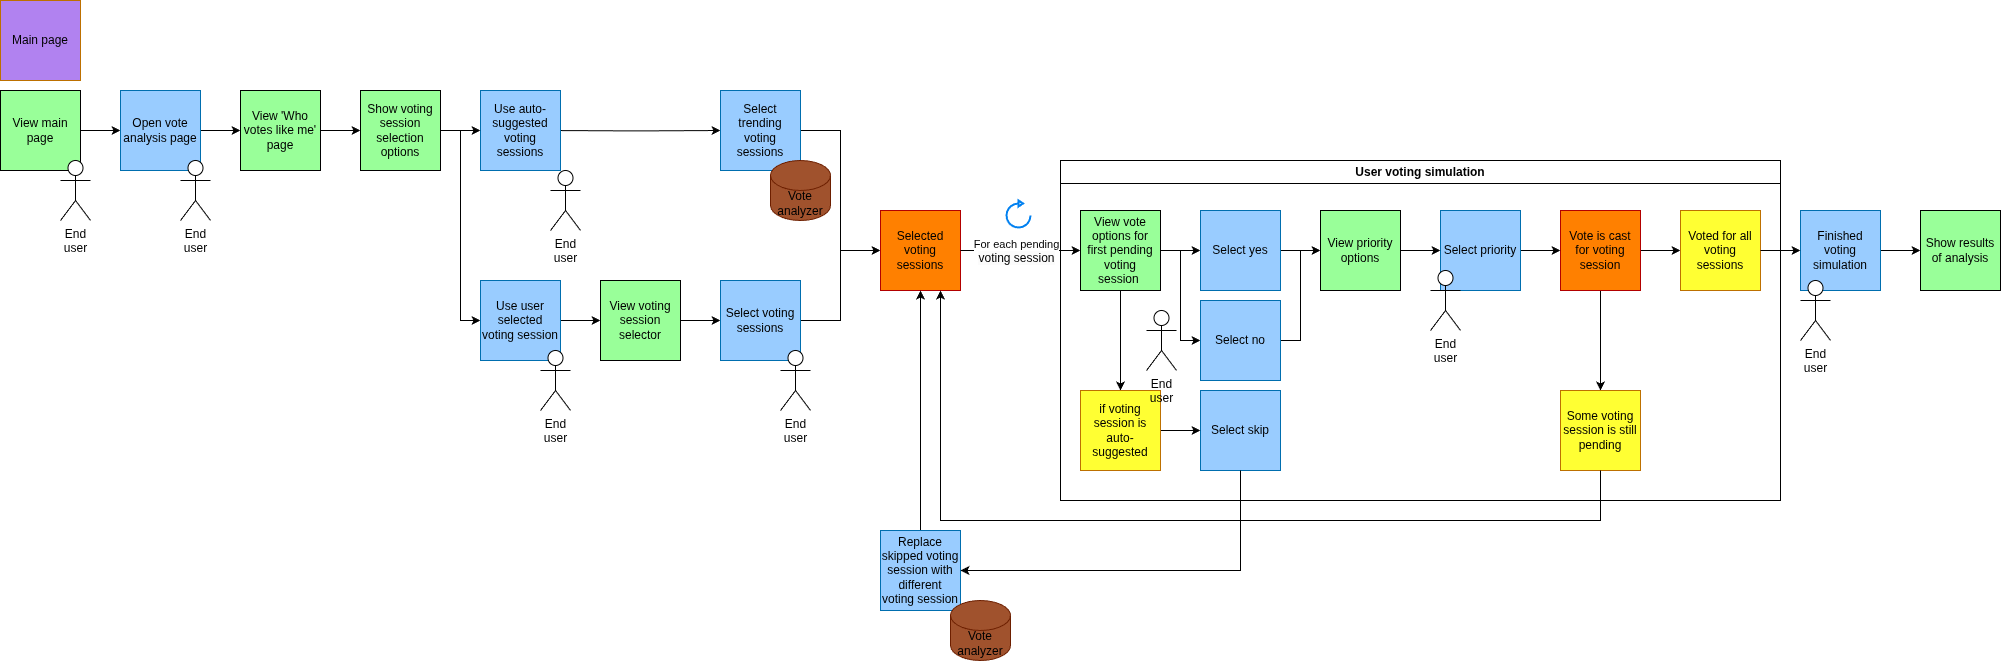

The diagram above was exported from draw.io. Its source (the exported page's mxGraphModel, read from the mxfile embedded in the PNG):
<mxGraphModel dx="2754" dy="583" grid="1" gridSize="10" guides="1" tooltips="1" connect="1" arrows="1" fold="1" page="1" pageScale="1" pageWidth="827" pageHeight="1169" background="#ffffff" math="0" shadow="0">
  <root>
    <mxCell id="0" />
    <mxCell id="1" parent="0" />
    <mxCell id="167" style="edgeStyle=orthogonalEdgeStyle;rounded=0;orthogonalLoop=1;jettySize=auto;html=1;entryX=0;entryY=0.5;entryDx=0;entryDy=0;" parent="1" source="168" target="170" edge="1">
      <mxGeometry relative="1" as="geometry" />
    </mxCell>
    <mxCell id="168" value="View main page" style="whiteSpace=wrap;html=1;aspect=fixed;fillColor=#99FF99;strokeColor=#000000;fontColor=#000000;" parent="1" vertex="1">
      <mxGeometry x="20" y="110" width="80" height="80" as="geometry" />
    </mxCell>
    <mxCell id="169" style="edgeStyle=orthogonalEdgeStyle;rounded=0;orthogonalLoop=1;jettySize=auto;html=1;entryX=0;entryY=0.5;entryDx=0;entryDy=0;" parent="1" source="170" target="172" edge="1">
      <mxGeometry relative="1" as="geometry" />
    </mxCell>
    <mxCell id="170" value="Open vote analysis page" style="whiteSpace=wrap;html=1;aspect=fixed;fillColor=#99CCFF;strokeColor=#006EAF;fontColor=#000000;" parent="1" vertex="1">
      <mxGeometry x="140" y="110" width="80" height="80" as="geometry" />
    </mxCell>
    <mxCell id="180" style="edgeStyle=orthogonalEdgeStyle;rounded=0;orthogonalLoop=1;jettySize=auto;html=1;entryX=0;entryY=0.5;entryDx=0;entryDy=0;" parent="1" source="172" target="179" edge="1">
      <mxGeometry relative="1" as="geometry" />
    </mxCell>
    <mxCell id="172" value="View 'Who votes like me' page" style="whiteSpace=wrap;html=1;aspect=fixed;fillColor=#99FF99;strokeColor=#000000;fontColor=#000000;" parent="1" vertex="1">
      <mxGeometry x="260" y="110" width="80" height="80" as="geometry" />
    </mxCell>
    <mxCell id="173" style="edgeStyle=orthogonalEdgeStyle;rounded=0;orthogonalLoop=1;jettySize=auto;html=1;entryX=0.5;entryY=1;entryDx=0;entryDy=0;" parent="1" target="190" edge="1">
      <mxGeometry relative="1" as="geometry">
        <mxPoint x="570" y="150" as="sourcePoint" />
        <mxPoint x="730" y="150" as="targetPoint" />
      </mxGeometry>
    </mxCell>
    <mxCell id="174" value="Use auto-suggested voting sessions" style="whiteSpace=wrap;html=1;aspect=fixed;fillColor=#99CCFF;strokeColor=#006EAF;fontColor=#000000;direction=south;" parent="1" vertex="1">
      <mxGeometry x="500" y="110" width="80" height="80" as="geometry" />
    </mxCell>
    <mxCell id="177" value="End &lt;br&gt;user" style="shape=umlActor;verticalLabelPosition=bottom;verticalAlign=top;html=1;outlineConnect=0;" parent="1" vertex="1">
      <mxGeometry x="80" y="180" width="30" height="60" as="geometry" />
    </mxCell>
    <mxCell id="181" style="edgeStyle=orthogonalEdgeStyle;rounded=0;orthogonalLoop=1;jettySize=auto;html=1;entryX=0.5;entryY=1;entryDx=0;entryDy=0;" parent="1" source="179" target="174" edge="1">
      <mxGeometry relative="1" as="geometry" />
    </mxCell>
    <mxCell id="183" style="edgeStyle=orthogonalEdgeStyle;rounded=0;orthogonalLoop=1;jettySize=auto;html=1;entryX=0.5;entryY=1;entryDx=0;entryDy=0;" parent="1" source="179" target="182" edge="1">
      <mxGeometry relative="1" as="geometry" />
    </mxCell>
    <mxCell id="179" value="Show voting session selection options" style="whiteSpace=wrap;html=1;aspect=fixed;fillColor=#99FF99;strokeColor=#000000;fontColor=#000000;" parent="1" vertex="1">
      <mxGeometry x="380" y="110" width="80" height="80" as="geometry" />
    </mxCell>
    <mxCell id="186" style="edgeStyle=orthogonalEdgeStyle;rounded=0;orthogonalLoop=1;jettySize=auto;html=1;entryX=0;entryY=0.5;entryDx=0;entryDy=0;" parent="1" source="182" target="185" edge="1">
      <mxGeometry relative="1" as="geometry" />
    </mxCell>
    <mxCell id="182" value="Use user selected voting session" style="whiteSpace=wrap;html=1;aspect=fixed;fillColor=#99CCFF;strokeColor=#006EAF;fontColor=#000000;direction=south;" parent="1" vertex="1">
      <mxGeometry x="500" y="300" width="80" height="80" as="geometry" />
    </mxCell>
    <mxCell id="184" value="End &lt;br&gt;user" style="shape=umlActor;verticalLabelPosition=bottom;verticalAlign=top;html=1;outlineConnect=0;" parent="1" vertex="1">
      <mxGeometry x="560" y="370" width="30" height="60" as="geometry" />
    </mxCell>
    <mxCell id="189" style="edgeStyle=orthogonalEdgeStyle;rounded=0;orthogonalLoop=1;jettySize=auto;html=1;entryX=0.5;entryY=1;entryDx=0;entryDy=0;" parent="1" source="185" target="188" edge="1">
      <mxGeometry relative="1" as="geometry" />
    </mxCell>
    <mxCell id="185" value="View voting session selector" style="whiteSpace=wrap;html=1;aspect=fixed;fillColor=#99FF99;strokeColor=#000000;fontColor=#000000;" parent="1" vertex="1">
      <mxGeometry x="620" y="300" width="80" height="80" as="geometry" />
    </mxCell>
    <mxCell id="194" style="edgeStyle=orthogonalEdgeStyle;rounded=0;orthogonalLoop=1;jettySize=auto;html=1;entryX=0;entryY=0.5;entryDx=0;entryDy=0;" parent="1" source="188" target="192" edge="1">
      <mxGeometry relative="1" as="geometry" />
    </mxCell>
    <mxCell id="188" value="Select voting sessions" style="whiteSpace=wrap;html=1;aspect=fixed;fillColor=#99CCFF;strokeColor=#006EAF;fontColor=#000000;direction=south;" parent="1" vertex="1">
      <mxGeometry x="740" y="300" width="80" height="80" as="geometry" />
    </mxCell>
    <mxCell id="187" value="End &lt;br&gt;user" style="shape=umlActor;verticalLabelPosition=bottom;verticalAlign=top;html=1;outlineConnect=0;" parent="1" vertex="1">
      <mxGeometry x="800" y="370" width="30" height="60" as="geometry" />
    </mxCell>
    <mxCell id="193" style="edgeStyle=orthogonalEdgeStyle;rounded=0;orthogonalLoop=1;jettySize=auto;html=1;entryX=0;entryY=0.5;entryDx=0;entryDy=0;" parent="1" source="190" target="192" edge="1">
      <mxGeometry relative="1" as="geometry" />
    </mxCell>
    <mxCell id="190" value="Select trending voting sessions" style="whiteSpace=wrap;html=1;aspect=fixed;fillColor=#99CCFF;strokeColor=#006EAF;fontColor=#000000;direction=south;" parent="1" vertex="1">
      <mxGeometry x="740" y="110" width="80" height="80" as="geometry" />
    </mxCell>
    <mxCell id="191" value="Vote analyzer" style="shape=cylinder3;whiteSpace=wrap;html=1;boundedLbl=1;backgroundOutline=1;size=15;fillColor=#a0522d;fontColor=default;strokeColor=#6D1F00;" parent="1" vertex="1">
      <mxGeometry x="790" y="180" width="60" height="60" as="geometry" />
    </mxCell>
    <mxCell id="192" value="Selected voting sessions" style="whiteSpace=wrap;html=1;aspect=fixed;fillColor=#FF8000;strokeColor=#B20000;fontColor=#000000;" parent="1" vertex="1">
      <mxGeometry x="900" y="230" width="80" height="80" as="geometry" />
    </mxCell>
    <mxCell id="202" value="User voting simulation" style="swimlane;whiteSpace=wrap;html=1;" parent="1" vertex="1">
      <mxGeometry x="1080" y="180" width="720" height="340" as="geometry">
        <mxRectangle x="1120" y="1390" width="140" height="30" as="alternateBounds" />
      </mxGeometry>
    </mxCell>
    <mxCell id="209" style="edgeStyle=orthogonalEdgeStyle;rounded=0;orthogonalLoop=1;jettySize=auto;html=1;entryX=0.5;entryY=1;entryDx=0;entryDy=0;" parent="202" source="195" target="204" edge="1">
      <mxGeometry relative="1" as="geometry" />
    </mxCell>
    <mxCell id="210" style="edgeStyle=orthogonalEdgeStyle;rounded=0;orthogonalLoop=1;jettySize=auto;html=1;entryX=0.5;entryY=1;entryDx=0;entryDy=0;" parent="202" source="195" target="205" edge="1">
      <mxGeometry relative="1" as="geometry" />
    </mxCell>
    <mxCell id="215" style="edgeStyle=orthogonalEdgeStyle;rounded=0;orthogonalLoop=1;jettySize=auto;html=1;entryX=0.5;entryY=0;entryDx=0;entryDy=0;" parent="202" source="195" target="214" edge="1">
      <mxGeometry relative="1" as="geometry" />
    </mxCell>
    <mxCell id="195" value="View vote options for first pending voting session&amp;nbsp;" style="whiteSpace=wrap;html=1;aspect=fixed;fillColor=#99FF99;strokeColor=#000000;fontColor=#000000;" parent="202" vertex="1">
      <mxGeometry x="20" y="50" width="80" height="80" as="geometry" />
    </mxCell>
    <mxCell id="233" style="edgeStyle=orthogonalEdgeStyle;rounded=0;orthogonalLoop=1;jettySize=auto;html=1;entryX=0;entryY=0.5;entryDx=0;entryDy=0;" parent="202" source="200" target="230" edge="1">
      <mxGeometry relative="1" as="geometry" />
    </mxCell>
    <mxCell id="235" style="edgeStyle=orthogonalEdgeStyle;rounded=0;orthogonalLoop=1;jettySize=auto;html=1;entryX=0.5;entryY=0;entryDx=0;entryDy=0;" parent="202" source="200" target="231" edge="1">
      <mxGeometry relative="1" as="geometry" />
    </mxCell>
    <mxCell id="200" value="Vote is cast for voting session" style="whiteSpace=wrap;html=1;aspect=fixed;fillColor=#FF8000;strokeColor=#B20000;fontColor=#000000;" parent="202" vertex="1">
      <mxGeometry x="500" y="50" width="80" height="80" as="geometry" />
    </mxCell>
    <mxCell id="253" style="edgeStyle=orthogonalEdgeStyle;rounded=0;orthogonalLoop=1;jettySize=auto;html=1;entryX=0;entryY=0.5;entryDx=0;entryDy=0;" parent="202" source="204" target="251" edge="1">
      <mxGeometry relative="1" as="geometry" />
    </mxCell>
    <mxCell id="204" value="Select yes" style="whiteSpace=wrap;html=1;aspect=fixed;fillColor=#99CCFF;strokeColor=#006EAF;fontColor=#000000;direction=south;" parent="202" vertex="1">
      <mxGeometry x="140" y="50" width="80" height="80" as="geometry" />
    </mxCell>
    <mxCell id="252" style="edgeStyle=orthogonalEdgeStyle;rounded=0;orthogonalLoop=1;jettySize=auto;html=1;entryX=0;entryY=0.5;entryDx=0;entryDy=0;" parent="202" source="205" target="251" edge="1">
      <mxGeometry relative="1" as="geometry" />
    </mxCell>
    <mxCell id="205" value="Select no" style="whiteSpace=wrap;html=1;aspect=fixed;fillColor=#99CCFF;strokeColor=#006EAF;fontColor=#000000;direction=south;" parent="202" vertex="1">
      <mxGeometry x="140" y="140" width="80" height="80" as="geometry" />
    </mxCell>
    <mxCell id="206" value="Select skip" style="whiteSpace=wrap;html=1;aspect=fixed;fillColor=#99CCFF;strokeColor=#006EAF;fontColor=#000000;direction=south;" parent="202" vertex="1">
      <mxGeometry x="140" y="230" width="80" height="80" as="geometry" />
    </mxCell>
    <mxCell id="216" style="edgeStyle=orthogonalEdgeStyle;rounded=0;orthogonalLoop=1;jettySize=auto;html=1;entryX=0.5;entryY=1;entryDx=0;entryDy=0;" parent="202" source="214" target="206" edge="1">
      <mxGeometry relative="1" as="geometry" />
    </mxCell>
    <mxCell id="214" value="if voting session is auto-suggested" style="whiteSpace=wrap;html=1;aspect=fixed;fillColor=#FFFF33;strokeColor=#BD7000;fontColor=#000000;fillStyle=solid;" parent="202" vertex="1">
      <mxGeometry x="20" y="230" width="80" height="80" as="geometry" />
    </mxCell>
    <mxCell id="176" value="End &lt;br&gt;user" style="shape=umlActor;verticalLabelPosition=bottom;verticalAlign=top;html=1;outlineConnect=0;" parent="202" vertex="1">
      <mxGeometry x="86" y="150" width="30" height="60" as="geometry" />
    </mxCell>
    <mxCell id="230" value="Voted for all voting sessions" style="whiteSpace=wrap;html=1;aspect=fixed;fillColor=#FFFF33;strokeColor=#BD7000;fontColor=#000000;fillStyle=solid;" parent="202" vertex="1">
      <mxGeometry x="620" y="50" width="80" height="80" as="geometry" />
    </mxCell>
    <mxCell id="231" value="Some voting session is still pending" style="whiteSpace=wrap;html=1;aspect=fixed;fillColor=#FFFF33;strokeColor=#BD7000;fontColor=#000000;fillStyle=solid;" parent="202" vertex="1">
      <mxGeometry x="500" y="230" width="80" height="80" as="geometry" />
    </mxCell>
    <mxCell id="255" style="edgeStyle=orthogonalEdgeStyle;rounded=0;orthogonalLoop=1;jettySize=auto;html=1;entryX=0;entryY=0.5;entryDx=0;entryDy=0;" parent="202" source="250" target="200" edge="1">
      <mxGeometry relative="1" as="geometry" />
    </mxCell>
    <mxCell id="250" value="Select priority" style="whiteSpace=wrap;html=1;aspect=fixed;fillColor=#99CCFF;strokeColor=#006EAF;fontColor=#000000;direction=south;" parent="202" vertex="1">
      <mxGeometry x="380" y="50" width="80" height="80" as="geometry" />
    </mxCell>
    <mxCell id="254" style="edgeStyle=orthogonalEdgeStyle;rounded=0;orthogonalLoop=1;jettySize=auto;html=1;entryX=0.5;entryY=1;entryDx=0;entryDy=0;" parent="202" source="251" target="250" edge="1">
      <mxGeometry relative="1" as="geometry" />
    </mxCell>
    <mxCell id="251" value="View priority options" style="whiteSpace=wrap;html=1;aspect=fixed;fillColor=#99FF99;strokeColor=#000000;fontColor=#000000;" parent="202" vertex="1">
      <mxGeometry x="260" y="50" width="80" height="80" as="geometry" />
    </mxCell>
    <mxCell id="259" value="End &lt;br&gt;user" style="shape=umlActor;verticalLabelPosition=bottom;verticalAlign=top;html=1;outlineConnect=0;" parent="202" vertex="1">
      <mxGeometry x="370" y="110" width="30" height="60" as="geometry" />
    </mxCell>
    <mxCell id="197" style="edgeStyle=orthogonalEdgeStyle;rounded=0;orthogonalLoop=1;jettySize=auto;html=1;entryX=0;entryY=0.5;entryDx=0;entryDy=0;exitX=1;exitY=0.5;exitDx=0;exitDy=0;" parent="1" source="192" target="195" edge="1">
      <mxGeometry relative="1" as="geometry" />
    </mxCell>
    <mxCell id="207" value="For each pending&lt;br style=&quot;border-color: rgb(218, 220, 224); font-size: 12px; background-color: rgb(251, 251, 251);&quot;&gt;&lt;span style=&quot;font-size: 12px; background-color: rgb(251, 251, 251);&quot;&gt;voting session&lt;/span&gt;" style="edgeLabel;html=1;align=center;verticalAlign=middle;resizable=0;points=[];" parent="197" vertex="1" connectable="0">
      <mxGeometry x="-0.0659" relative="1" as="geometry">
        <mxPoint as="offset" />
      </mxGeometry>
    </mxCell>
    <mxCell id="198" value="" style="html=1;verticalLabelPosition=bottom;align=center;labelBackgroundColor=#ffffff;verticalAlign=top;strokeWidth=2;strokeColor=#0080F0;shadow=0;dashed=0;shape=mxgraph.ios7.icons.reload;" parent="1" vertex="1">
      <mxGeometry x="1026" y="220" width="24" height="27" as="geometry" />
    </mxCell>
    <mxCell id="239" style="edgeStyle=orthogonalEdgeStyle;rounded=0;orthogonalLoop=1;jettySize=auto;html=1;entryX=0.5;entryY=1;entryDx=0;entryDy=0;" parent="1" source="217" target="192" edge="1">
      <mxGeometry relative="1" as="geometry" />
    </mxCell>
    <mxCell id="217" value="Replace skipped voting session with different voting session" style="whiteSpace=wrap;html=1;aspect=fixed;fillColor=#99CCFF;strokeColor=#006EAF;fontColor=#000000;direction=south;" parent="1" vertex="1">
      <mxGeometry x="900" y="550" width="80" height="80" as="geometry" />
    </mxCell>
    <mxCell id="218" style="edgeStyle=orthogonalEdgeStyle;rounded=0;orthogonalLoop=1;jettySize=auto;html=1;entryX=0.5;entryY=0;entryDx=0;entryDy=0;exitX=1;exitY=0.5;exitDx=0;exitDy=0;" parent="1" source="206" target="217" edge="1">
      <mxGeometry relative="1" as="geometry">
        <mxPoint x="1300" y="570" as="sourcePoint" />
        <Array as="points">
          <mxPoint x="1260" y="590" />
        </Array>
      </mxGeometry>
    </mxCell>
    <mxCell id="220" value="End &lt;br&gt;user" style="shape=umlActor;verticalLabelPosition=bottom;verticalAlign=top;html=1;outlineConnect=0;" parent="1" vertex="1">
      <mxGeometry x="570" y="190" width="30" height="60" as="geometry" />
    </mxCell>
    <mxCell id="222" value="Vote analyzer" style="shape=cylinder3;whiteSpace=wrap;html=1;boundedLbl=1;backgroundOutline=1;size=15;fillColor=#a0522d;fontColor=default;strokeColor=#6D1F00;" parent="1" vertex="1">
      <mxGeometry x="970" y="620" width="60" height="60" as="geometry" />
    </mxCell>
    <mxCell id="249" style="edgeStyle=orthogonalEdgeStyle;rounded=0;orthogonalLoop=1;jettySize=auto;html=1;entryX=0;entryY=0.5;entryDx=0;entryDy=0;" parent="1" source="224" target="248" edge="1">
      <mxGeometry relative="1" as="geometry" />
    </mxCell>
    <mxCell id="224" value="Finished voting simulation" style="whiteSpace=wrap;html=1;aspect=fixed;fillColor=#99CCFF;strokeColor=#006EAF;fontColor=#000000;direction=south;" parent="1" vertex="1">
      <mxGeometry x="1820" y="230" width="80" height="80" as="geometry" />
    </mxCell>
    <mxCell id="234" style="edgeStyle=orthogonalEdgeStyle;rounded=0;orthogonalLoop=1;jettySize=auto;html=1;entryX=0.5;entryY=1;entryDx=0;entryDy=0;" parent="1" source="230" target="224" edge="1">
      <mxGeometry relative="1" as="geometry" />
    </mxCell>
    <mxCell id="236" style="edgeStyle=orthogonalEdgeStyle;rounded=0;orthogonalLoop=1;jettySize=auto;html=1;entryX=0.75;entryY=1;entryDx=0;entryDy=0;exitX=0.5;exitY=1;exitDx=0;exitDy=0;" parent="1" source="231" target="192" edge="1">
      <mxGeometry relative="1" as="geometry">
        <Array as="points">
          <mxPoint x="1620" y="540" />
          <mxPoint x="960" y="540" />
        </Array>
      </mxGeometry>
    </mxCell>
    <mxCell id="248" value="Show results of analysis" style="whiteSpace=wrap;html=1;aspect=fixed;fillColor=#99FF99;strokeColor=#000000;fontColor=#000000;" parent="1" vertex="1">
      <mxGeometry x="1940" y="230" width="80" height="80" as="geometry" />
    </mxCell>
    <mxCell id="256" value="Main page" style="whiteSpace=wrap;html=1;aspect=fixed;fillColor=#B182F0;strokeColor=#BD7000;fontColor=#000000;" parent="1" vertex="1">
      <mxGeometry x="20" y="20" width="80" height="80" as="geometry" />
    </mxCell>
    <mxCell id="258" value="End &lt;br&gt;user" style="shape=umlActor;verticalLabelPosition=bottom;verticalAlign=top;html=1;outlineConnect=0;" parent="1" vertex="1">
      <mxGeometry x="200" y="180" width="30" height="60" as="geometry" />
    </mxCell>
    <mxCell id="260" value="End &lt;br&gt;user" style="shape=umlActor;verticalLabelPosition=bottom;verticalAlign=top;html=1;outlineConnect=0;" parent="1" vertex="1">
      <mxGeometry x="1820" y="300" width="30" height="60" as="geometry" />
    </mxCell>
  </root>
</mxGraphModel>